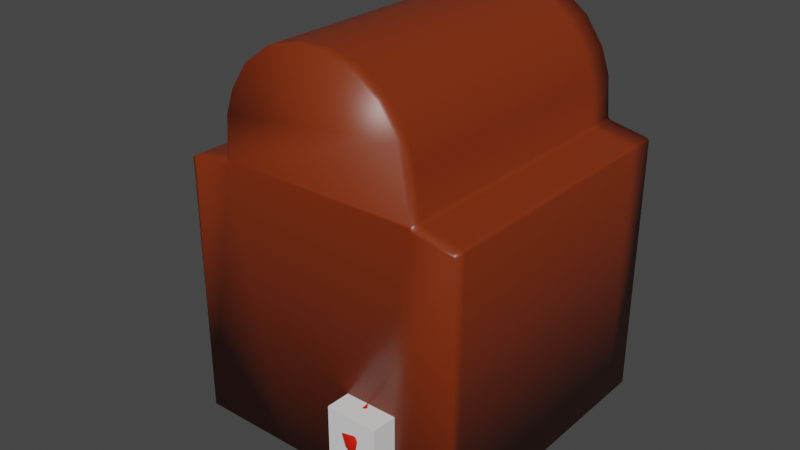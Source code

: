 # Source: slot.blend  (saved by Blender 2.90.8; exported with 4.5.12 LTS)
import bpy
from mathutils import Matrix  # noqa: F401  (used for matrix-valued properties, if any)

bpy.ops.wm.read_factory_settings(use_empty=True)
scene = bpy.context.scene
scene.name = 'LibertyBell'

# ---- collections
col_collection = bpy.data.collections.new('Collection'); scene.collection.children.link(col_collection)

# ---- materials (node trees are filled in below, after node groups)
mat_case = bpy.data.materials.new('Case')
mat_case.alpha_threshold = 0.0
mat_case.use_transparent_shadow = False
mat_case.line_color = (0.0, 0.0, 0.0, 1.0)
mat_reel = bpy.data.materials.new('Reel')
mat_reel.use_transparent_shadow = False
mat_steel = bpy.data.materials.new('Steel')
mat_steel.use_transparent_shadow = False
mat_handleball = bpy.data.materials.new('HandleBall')
mat_handleball.use_transparent_shadow = False

# ---- material node trees
mat_case.use_nodes = True; mat_case.node_tree.nodes.clear()
_N = mat_case.node_tree.nodes; _L = mat_case.node_tree.links
n0 = _N.new('ShaderNodeOutputMaterial'); n0.name = 'Material Output'; n0.location = (300, 300)
n1 = _N.new('ShaderNodeBsdfPrincipled'); n1.name = 'Principled BSDF'; n1.location = (10, 300)
n1.distribution = 'GGX'
n1.subsurface_method = 'BURLEY'
n1.inputs[0].default_value = (0.2116, 0.02855, 0.004049, 1.0)
n1.inputs[2].default_value = 0.4
n1.inputs[3].default_value = 1.45
n1.inputs[27].default_value = (0.0, 0.0, 0.0, 1.0)
n1.inputs[28].default_value = 1.0
_L.new(n1.outputs[0], n0.inputs[0])
n0.is_active_output = True
mat_reel.use_nodes = True; mat_reel.node_tree.nodes.clear()
_N = mat_reel.node_tree.nodes; _L = mat_reel.node_tree.links
n0 = _N.new('ShaderNodeBsdfPrincipled'); n0.name = 'Principled BSDF'; n0.location = (10, 300)
n0.distribution = 'GGX'
n0.subsurface_method = 'BURLEY'
n0.inputs[3].default_value = 1.45
n0.inputs[27].default_value = (0.0, 0.0, 0.0, 1.0)
n0.inputs[28].default_value = 1.0
n1 = _N.new('ShaderNodeOutputMaterial'); n1.name = 'Material Output'; n1.location = (300, 300)
_L.new(n0.outputs[0], n1.inputs[0])
n1.is_active_output = True
mat_steel.use_nodes = True; mat_steel.node_tree.nodes.clear()
_N = mat_steel.node_tree.nodes; _L = mat_steel.node_tree.links
n0 = _N.new('ShaderNodeBsdfPrincipled'); n0.name = 'Principled BSDF'; n0.location = (10, 300)
n0.distribution = 'GGX'
n0.subsurface_method = 'BURLEY'
n0.inputs[0].default_value = (0.1293, 0.1694, 0.2318, 1.0)
n0.inputs[1].default_value = 0.9083
n0.inputs[3].default_value = 1.45
n0.inputs[27].default_value = (0.0, 0.0, 0.0, 1.0)
n0.inputs[28].default_value = 1.0
n1 = _N.new('ShaderNodeOutputMaterial'); n1.name = 'Material Output'; n1.location = (300, 300)
_L.new(n0.outputs[0], n1.inputs[0])
n1.is_active_output = True
mat_handleball.use_nodes = True; mat_handleball.node_tree.nodes.clear()
_N = mat_handleball.node_tree.nodes; _L = mat_handleball.node_tree.links
n0 = _N.new('ShaderNodeBsdfPrincipled'); n0.name = 'Principled BSDF'; n0.location = (10, 300)
n0.distribution = 'GGX'
n0.subsurface_method = 'BURLEY'
n0.inputs[0].default_value = (0.8, 0.01079, 0.0, 1.0)
n0.inputs[3].default_value = 1.45
n0.inputs[27].default_value = (0.0, 0.0, 0.0, 1.0)
n0.inputs[28].default_value = 1.0
n1 = _N.new('ShaderNodeOutputMaterial'); n1.name = 'Material Output'; n1.location = (300, 300)
_L.new(n0.outputs[0], n1.inputs[0])
n1.is_active_output = True

# ---- world
world_world = bpy.data.worlds.new('World'); scene.world = world_world
world_world.use_nodes = True; world_world.node_tree.nodes.clear()
_N = world_world.node_tree.nodes; _L = world_world.node_tree.links
n0 = _N.new('ShaderNodeOutputWorld'); n0.name = 'World Output'; n0.location = (300, 300)
n1 = _N.new('ShaderNodeBackground'); n1.name = 'Background'; n1.location = (10, 300)
n1.inputs[0].default_value = (0.05088, 0.05088, 0.05088, 1.0)
_L.new(n1.outputs[0], n0.inputs[0])
n0.is_active_output = True
world_world.color = (0.05088, 0.05088, 0.05088)
world_world.use_sun_shadow = False
world_world.sun_shadow_jitter_overblur = 0.0

# ---- meshes
me_case = bpy.data.meshes.new('Case')
me_case.from_pydata([(1.0, 1.0, 0.0), (1.0, -1.0, 0.0), (-1.0, 1.0, 0.0), (-1.0, -1.0, 0.0), (0.3333, 1.0, 0.0), (-0.3333, 1.0, 0.0), (-0.3333, -1.0, 0.0), (0.3333, -1.0, 0.0), (0.9772, 1.0, 1.848), (1.0, 1.0, 1.825), (0.9933, 1.0, 1.841), (1.0, -1.0, 1.825), (0.9772, -1.0, 1.848), (0.9933, -1.0, 1.841), (-1.0, 1.0, 1.825), (-0.9772, 1.0, 1.848), (-0.9933, 1.0, 1.841), (-0.9772, -1.0, 1.848), (-1.0, -1.0, 1.825), (-0.9933, -1.0, 1.841), (0.716, -1.0, 1.895), (0.6828, -1.0, 1.915), (0.6703, -1.0, 1.895), (0.6891, -1.0, 1.873), (0.6968, -1.0, 1.901), (-0.7001, -1.0, 1.915), (-0.7337, -1.0, 1.895), (-0.7066, -1.0, 1.873), (-0.688, -1.0, 1.895), (-0.7144, -1.0, 1.901), (-0.7337, 1.0, 1.895), (-0.7001, 1.0, 1.915), (-0.688, 1.0, 1.895), (-0.7066, 1.0, 1.873), (-0.7144, 1.0, 1.901), (0.6828, 1.0, 1.915), (0.716, 1.0, 1.895), (0.6891, 1.0, 1.873), (0.6703, 1.0, 1.895), (0.6968, 1.0, 1.901), (0.6039, -1.0, 2.359), (0.09787, -1.0, 2.729), (0.4783, -1.0, 2.544), (0.2931, -1.0, 2.68), (-0.1013, -1.0, 2.729), (-0.6134, -1.0, 2.363), (-0.2973, -1.0, 2.68), (-0.4848, -1.0, 2.546), (-0.6134, 1.0, 2.363), (-0.1013, 1.0, 2.729), (-0.4848, 1.0, 2.546), (-0.2973, 1.0, 2.68), (0.09787, 1.0, 2.729), (0.6039, 1.0, 2.359), (0.2931, 1.0, 2.68), (0.4783, 1.0, 2.544), (0.6617, -1.0, 2.19), (0.6617, 1.0, 2.19), (-0.6744, -1.0, 2.191), (-0.6744, 1.0, 2.191), (-1.0, 0.389, 0.0), (-1.0, -0.8024, 0.0), (1.0, -0.8024, 0.0), (1.0, 0.389, 0.0), (-0.3333, 0.389, 0.0), (-0.3333, -0.8024, 0.0), (0.3333, 0.389, 0.0), (0.3333, -0.8024, 0.0), (0.9772, 0.389, 1.848), (0.9772, -0.8024, 1.848), (0.9933, -0.8024, 1.841), (0.9933, 0.389, 1.841), (1.0, -0.8024, 1.825), (1.0, 0.389, 1.825), (-0.9772, -0.8024, 1.848), (-0.9772, 0.389, 1.848), (-0.9933, 0.389, 1.841), (-0.9933, -0.8024, 1.841), (-1.0, 0.389, 1.825), (-1.0, -0.8024, 1.825), (0.6828, 0.389, 1.915), (0.6828, -0.8024, 1.915), (0.6968, -0.8024, 1.901), (0.6968, 0.389, 1.901), (0.716, -0.8024, 1.895), (0.716, 0.389, 1.895), (-0.7337, 0.389, 1.895), (-0.7337, -0.8024, 1.895), (-0.7144, -0.8024, 1.901), (-0.7144, 0.389, 1.901), (-0.7001, -0.8024, 1.915), (-0.7001, 0.389, 1.915), (0.09787, 0.389, 2.729), (0.09787, -0.8024, 2.729), (0.2931, -0.8024, 2.68), (0.2931, 0.389, 2.68), (0.4783, -0.8024, 2.544), (0.4783, 0.389, 2.544), (0.6039, -0.8024, 2.359), (0.6281, 0.4581, 2.291), (-0.6134, 0.389, 2.363), (-0.6134, -0.8024, 2.363), (-0.4848, -0.8024, 2.546), (-0.4848, 0.389, 2.546), (-0.2973, -0.8024, 2.68), (-0.2973, 0.389, 2.68), (-0.1013, -0.8024, 2.729), (-0.1013, 0.389, 2.729), (0.6617, 0.389, 2.19), (0.6617, -0.8024, 2.19), (-0.6744, -0.8024, 2.191), (-0.6744, 0.389, 2.191), (1.0, 0.9212, -0.005791), (0.9933, 0.9212, 1.841), (1.0, 0.9212, 1.825), (-0.9772, 0.9212, 1.848), (0.6968, 0.9212, 1.901), (0.716, 0.9212, 1.895), (-0.7144, 0.9212, 1.901), (-0.7001, 0.9212, 1.915), (0.2931, 0.9212, 2.68), (0.4783, 0.9212, 2.544), (0.6039, 0.9212, 2.359), (-0.4848, 0.9212, 2.546), (-0.2973, 0.9212, 2.68), (-0.1013, 0.9212, 2.729), (-0.6744, 0.9212, 2.191), (-1.0, 0.9212, 0.0), (-0.3333, 0.9212, 0.0), (0.3333, 0.9212, 0.0), (0.9772, 0.9212, 1.848), (-0.9933, 0.9212, 1.841), (-1.0, 0.9212, 1.825), (0.6828, 0.9212, 1.915), (-0.7337, 0.9212, 1.895), (0.09787, 0.9212, 2.729), (-0.6134, 0.9212, 2.363), (0.6617, 0.9212, 2.19), (1.0, 1.0, 1.217), (1.0, 1.0, 0.6083), (1.0, -1.0, 1.217), (1.0, -1.0, 0.6083), (1.0, 0.389, 1.217), (1.0, 0.389, 0.6083), (1.0, -0.8024, 1.217), (1.0, -0.8024, 0.6083), (1.0, 0.9212, 1.215), (1.0, 0.9212, 0.6044), (0.8992, 0.389, 1.217), (0.8992, 0.389, 0.6083), (0.8992, -0.8024, 1.217), (0.8992, -0.8024, 0.6083), (0.8992, 0.9212, 1.215), (0.8992, 0.9212, 0.6044), (0.6736, -1.0, 2.035), (0.6736, 1.0, 2.035), (0.6736, -0.8024, 2.035), (0.6706, 0.4581, 2.101), (0.6736, 0.9212, 2.035), (0.4191, -0.8024, 2.51), (0.4191, 0.389, 2.51), (0.5447, -0.8024, 2.332), (0.5447, 0.389, 2.332), (0.6025, 0.389, 2.17), (0.6025, -0.8024, 2.17), (0.6144, -0.8024, 2.021), (0.6144, 0.389, 2.021), (-1.0, 0.7226, 0.0), (-0.3333, 0.7226, 0.0), (0.3333, 0.7226, 0.0), (0.9772, 0.7226, 1.848), (-0.9933, 0.7226, 1.841), (-1.0, 0.7226, 1.825), (0.6828, 0.7226, 1.915), (-0.7337, 0.7226, 1.895), (0.09787, 0.7226, 2.729), (-0.6134, 0.7226, 2.363), (0.6493, 0.694, 2.196), (1.0, 0.7226, -0.003358), (0.9933, 0.7226, 1.841), (1.0, 0.7226, 1.825), (-0.9772, 0.7226, 1.848), (0.6968, 0.7226, 1.901), (0.716, 0.7226, 1.895), (-0.7144, 0.7226, 1.901), (-0.7001, 0.7226, 1.915), (0.2931, 0.7226, 2.68), (0.4783, 0.7226, 2.544), (0.6281, 0.6535, 2.291), (-0.4848, 0.7226, 2.546), (-0.2973, 0.7226, 2.68), (-0.1013, 0.7226, 2.729), (-0.6744, 0.7226, 2.191), (1.0, 0.7226, 0.606), (1.0, 0.7226, 1.215), (0.8992, 0.7226, 0.606), (0.8992, 0.7226, 1.215), (0.6706, 0.6535, 2.101), (-1.0, 0.5558, 0.0), (-0.3333, 0.5558, 0.0), (0.3333, 0.5558, 0.0), (0.9772, 0.5558, 1.848), (-0.9933, 0.5558, 1.841), (-1.0, 0.5558, 1.825), (0.6828, 0.5558, 1.915), (-0.7337, 0.5558, 1.895), (0.09787, 0.5558, 2.729), (-0.6134, 0.5558, 2.363), (1.0, 0.5558, 0.6072), (1.0, 0.5558, 1.216), (0.8992, 0.5558, 0.6072), (0.8992, 0.5558, 1.216), (0.6794, 0.5558, 2.061), (1.0, 0.5558, -0.001679), (0.9933, 0.5558, 1.841), (1.0, 0.5558, 1.825), (-0.9772, 0.5558, 1.848), (0.6968, 0.5558, 1.901), (0.716, 0.5558, 1.895), (-0.7144, 0.5558, 1.901), (-0.7001, 0.5558, 1.915), (0.2931, 0.5558, 2.68), (0.4783, 0.5558, 2.544), (0.6193, 0.5558, 2.331), (-0.4848, 0.5558, 2.546), (-0.2973, 0.5558, 2.68), (-0.1013, 0.5558, 2.729), (-0.6744, 0.5558, 2.191), (0.6736, 0.389, 2.035), (0.6493, 0.4177, 2.196), (0.6039, 0.389, 2.359), (0.6736, 0.5558, 2.035), (0.6039, 0.5558, 2.359), (0.6039, 0.7226, 2.359), (0.6617, 0.7226, 2.19), (0.6736, 0.7226, 2.035), (0.5826, 0.4138, 2.185), (0.5826, 0.6901, 2.185), (0.6126, 0.552, 2.05), (0.5526, 0.552, 2.32), (0.6039, 0.4543, 2.09), (0.5614, 0.4543, 2.281), (0.5614, 0.6496, 2.281), (0.6039, 0.6496, 2.09)], [], [(6, 27, 26, 17, 19, 18, 3), (110, 58, 45, 101), (87, 74, 17, 26), (67, 62, 1, 7), (69, 84, 20, 12), (144, 72, 11, 140), (127, 132, 14, 2), (61, 65, 6, 3), (65, 67, 7, 6), (2, 14, 16, 15, 30, 33, 5), (25, 28, 22, 21, 154, 56, 40, 42, 43, 41, 44, 46, 47, 45, 58), (1, 141, 140, 11, 13, 12, 20, 23, 7), (137, 57, 53, 122), (5, 33, 32, 38, 37, 4), (7, 23, 22, 28, 27, 6), (35, 38, 32, 31, 59, 48, 50, 51, 49, 52, 54, 55, 53, 57, 155), (20, 24, 21, 22, 23), (25, 29, 26, 27, 28), (30, 34, 31, 32, 33), (35, 39, 36, 37, 38), (69, 12, 13, 70), (70, 13, 11, 72), (115, 15, 16, 131), (131, 16, 14, 132), (81, 21, 24, 82), (82, 24, 20, 84), (87, 26, 29, 88), (88, 29, 25, 90), (4, 37, 36, 8, 10, 9, 138, 139, 0), (93, 41, 43, 94), (94, 43, 42, 96), (96, 42, 40, 98), (101, 45, 47, 102), (102, 47, 46, 104), (104, 46, 44, 106), (93, 106, 44, 41), (158, 155, 57, 137), (90, 25, 58, 110), (220, 91, 111, 227), (91, 90, 110, 111), (154, 156, 109, 56), (230, 97, 160, 162), (206, 226, 107, 92), (92, 107, 106, 93), (225, 105, 107, 226), (105, 104, 106, 107), (224, 103, 105, 225), (103, 102, 104, 105), (207, 100, 103, 224), (100, 101, 102, 103), (222, 97, 230, 232), (98, 109, 164, 161), (221, 95, 97, 222), (95, 94, 96, 97), (206, 92, 95, 221), (92, 93, 94, 95), (219, 89, 91, 220), (89, 88, 90, 91), (205, 86, 89, 219), (86, 87, 88, 89), (217, 83, 85, 218), (83, 82, 84, 85), (204, 80, 83, 217), (80, 81, 82, 83), (19, 77, 79, 18), (77, 76, 78, 79), (17, 74, 77, 19), (74, 75, 76, 77), (214, 71, 73, 215), (71, 70, 72, 73), (201, 68, 71, 214), (68, 69, 70, 71), (56, 109, 98, 40), (228, 108, 163, 166), (199, 200, 66, 64), (64, 66, 67, 65), (198, 199, 64, 60), (60, 64, 65, 61), (3, 18, 79, 61), (61, 79, 78, 60), (209, 215, 73, 142), (142, 73, 72, 144), (201, 218, 85, 68), (68, 85, 84, 69), (200, 213, 63, 66), (66, 63, 62, 67), (205, 216, 75, 86), (86, 75, 74, 87), (227, 111, 100, 207), (111, 110, 101, 100), (59, 126, 136, 48), (30, 15, 115, 134), (4, 0, 112, 129), (8, 36, 117, 130), (138, 9, 114, 146), (2, 5, 128, 127), (5, 4, 129, 128), (8, 130, 113, 10), (10, 113, 114, 9), (35, 133, 116, 39), (39, 116, 117, 36), (30, 134, 118, 34), (34, 118, 119, 31), (52, 135, 120, 54), (54, 120, 121, 55), (55, 121, 122, 53), (48, 136, 123, 50), (50, 123, 124, 51), (51, 124, 125, 49), (52, 49, 125, 135), (31, 119, 126, 59), (235, 158, 137, 234), (171, 131, 132, 172), (181, 115, 131, 171), (234, 137, 122, 233), (167, 172, 132, 127), (0, 139, 147, 112), (139, 138, 146, 147), (63, 143, 145, 62), (144, 145, 151, 150), (213, 208, 143, 63), (147, 146, 152, 153), (62, 145, 141, 1), (145, 144, 140, 141), (149, 148, 150, 151), (210, 211, 148, 149), (193, 147, 153, 195), (145, 143, 149, 151), (209, 142, 148, 211), (142, 144, 150, 148), (173, 133, 158, 235), (81, 80, 228, 156), (21, 81, 156, 154), (133, 35, 155, 158), (208, 193, 195, 210), (146, 194, 196, 152), (204, 173, 235, 231), (156, 228, 166, 165), (108, 230, 162, 163), (96, 98, 161, 159), (109, 156, 165, 164), (97, 96, 159, 160), (153, 152, 196, 195), (112, 147, 193, 178), (198, 203, 172, 167), (229, 157, 240, 236), (216, 181, 171, 202), (202, 171, 172, 203), (157, 212, 238, 240), (126, 192, 176, 136), (134, 115, 181, 174), (129, 112, 178, 169), (130, 117, 183, 170), (146, 114, 180, 194), (127, 128, 168, 167), (128, 129, 169, 168), (130, 170, 179, 113), (113, 179, 180, 114), (133, 173, 182, 116), (116, 182, 183, 117), (134, 174, 184, 118), (118, 184, 185, 119), (135, 175, 186, 120), (121, 187, 233, 122), (136, 176, 189, 123), (123, 189, 190, 124), (124, 190, 191, 125), (135, 125, 191, 175), (119, 185, 192, 126), (177, 188, 242, 237), (76, 202, 203, 78), (75, 216, 202, 76), (212, 197, 243, 238), (60, 78, 203, 198), (80, 204, 231, 228), (143, 208, 210, 149), (194, 209, 211, 196), (195, 196, 211, 210), (178, 193, 208, 213), (192, 227, 207, 176), (174, 181, 216, 205), (169, 178, 213, 200), (170, 183, 218, 201), (194, 180, 215, 209), (167, 168, 199, 198), (168, 169, 200, 199), (170, 201, 214, 179), (179, 214, 215, 180), (173, 204, 217, 182), (182, 217, 218, 183), (174, 205, 219, 184), (184, 219, 220, 185), (175, 206, 221, 186), (187, 222, 232, 233), (176, 207, 224, 189), (189, 224, 225, 190), (190, 225, 226, 191), (175, 191, 226, 206), (185, 220, 227, 192), (157, 229, 108, 228), (229, 99, 230, 108), (212, 157, 228, 231), (223, 188, 233, 232), (188, 177, 234, 233), (177, 197, 235, 234), (197, 212, 231, 235), (99, 223, 232, 230), (223, 99, 241, 239), (197, 177, 237, 243), (188, 223, 239, 242), (99, 229, 236, 241), (120, 186, 187, 121), (186, 221, 222, 187)])
me_case.polygons.foreach_set('use_smooth', [True] * 213)
_uv = me_case.uv_layers.new(name='UVMap')
_uv.uv.foreach_set('vector', [0.375, 0.9167, 0.6222, 0.9167, 0.625, 0.9232, 0.625, 0.9934, 0.6242, 0.9982, 0.6221, 1.0, 0.375, 1.0, 0.7917, 0.6667, 0.7917, 0.75, 0.7917, 0.75, 0.7917, 0.6667, 0.7982, 0.6667, 0.8684, 0.6667, 0.8684, 0.75, 0.7982, 0.75, 0.2917, 0.6667, 0.375, 0.6667, 0.375, 0.75, 0.2917, 0.75, 0.6312, 0.6667, 0.7021, 0.6667, 0.7021, 0.75, 0.6312, 0.75, 0.5398, 0.6667, 0.6221, 0.6667, 0.6221, 0.75, 0.5398, 0.75, 0.375, 0.2398, 0.6221, 0.2398, 0.6221, 0.25, 0.375, 0.25, 0.125, 0.6667, 0.2083, 0.6667, 0.2083, 0.75, 0.125, 0.75, 0.2083, 0.6667, 0.2917, 0.6667, 0.2917, 0.75, 0.2083, 0.75, 0.375, 0.25, 0.6221, 0.25, 0.6242, 0.2518, 0.625, 0.2566, 0.625, 0.3268, 0.6222, 0.3333, 0.375, 0.3333, 0.625, 0.9167, 0.625, 0.9153, 0.625, 0.8347, 0.625, 0.8333, 0.625, 0.8333, 0.625, 0.8333, 0.625, 0.8333, 0.6806, 0.7789, 0.6915, 0.7834, 0.625, 0.8708, 0.625, 0.8792, 0.7252, 0.7999, 0.7361, 0.8044, 0.625, 0.9167, 0.625, 0.9167, 0.375, 0.75, 0.4574, 0.75, 0.5398, 0.75, 0.6221, 0.75, 0.6247, 0.7506, 0.625, 0.7562, 0.625, 0.8271, 0.6222, 0.8333, 0.375, 0.8333, 0.7083, 0.5102, 0.7083, 0.5, 0.7083, 0.5, 0.7083, 0.5102, 0.375, 0.3333, 0.6222, 0.3333, 0.625, 0.3347, 0.625, 0.4153, 0.6222, 0.4167, 0.375, 0.4167, 0.375, 0.8333, 0.6222, 0.8333, 0.625, 0.8347, 0.625, 0.9153, 0.6222, 0.9167, 0.375, 0.9167, 0.625, 0.4167, 0.625, 0.4153, 0.625, 0.3347, 0.625, 0.3333, 0.625, 0.3333, 0.625, 0.3333, 0.7361, 0.4456, 0.7252, 0.4501, 0.625, 0.3708, 0.625, 0.3792, 0.6915, 0.4666, 0.6806, 0.4711, 0.625, 0.4167, 0.625, 0.4167, 0.625, 0.4167, 0.625, 0.8271, 0.625, 0.8323, 0.625, 0.8333, 0.6245, 0.8333, 0.6222, 0.8333, 0.625, 0.9167, 0.625, 0.9167, 0.625, 0.9167, 0.625, 0.9164, 0.625, 0.9153, 0.625, 0.3268, 0.625, 0.3323, 0.625, 0.3333, 0.6245, 0.3333, 0.6222, 0.3333, 0.625, 0.4167, 0.625, 0.4167, 0.625, 0.4167, 0.625, 0.4164, 0.625, 0.4153, 0.6312, 0.6667, 0.6312, 0.75, 0.6247, 0.7506, 0.6247, 0.6669, 0.6247, 0.6669, 0.6247, 0.7506, 0.6221, 0.75, 0.6221, 0.6667, 0.8684, 0.5102, 0.8684, 0.5, 0.875, 0.5, 0.875, 0.5102, 0.625, 0.2398, 0.625, 0.25, 0.6221, 0.25, 0.6221, 0.2398, 0.7083, 0.6667, 0.7083, 0.75, 0.7083, 0.75, 0.7083, 0.6667, 0.7083, 0.6667, 0.7083, 0.75, 0.7021, 0.75, 0.7021, 0.6667, 0.7982, 0.6667, 0.7982, 0.75, 0.7917, 0.75, 0.7917, 0.6667, 0.7917, 0.6667, 0.7917, 0.75, 0.7917, 0.75, 0.7917, 0.6667, 0.375, 0.4167, 0.6222, 0.4167, 0.625, 0.4229, 0.625, 0.4938, 0.6247, 0.4994, 0.6221, 0.5, 0.5398, 0.5, 0.4574, 0.5, 0.375, 0.5, 0.7458, 0.6667, 0.7458, 0.75, 0.6915, 0.7834, 0.6915, 0.6778, 0.6915, 0.6778, 0.6915, 0.7834, 0.6806, 0.7789, 0.6806, 0.6763, 0.6806, 0.6763, 0.6806, 0.7789, 0.7083, 0.75, 0.7083, 0.6667, 0.7917, 0.6667, 0.7917, 0.75, 0.7361, 0.8044, 0.7361, 0.6848, 0.7361, 0.6848, 0.7361, 0.8044, 0.7252, 0.7999, 0.7252, 0.6833, 0.7252, 0.6833, 0.7252, 0.7999, 0.7542, 0.75, 0.7542, 0.6667, 0.7458, 0.6667, 0.7542, 0.6667, 0.7542, 0.75, 0.7458, 0.75, 0.7083, 0.5102, 0.7083, 0.5, 0.7083, 0.5, 0.7083, 0.5102, 0.7917, 0.6667, 0.7917, 0.75, 0.7917, 0.75, 0.7917, 0.6667, 0.7917, 0.5621, 0.7917, 0.5833, 0.7917, 0.5833, 0.7917, 0.5621, 0.7917, 0.5833, 0.7917, 0.6667, 0.7917, 0.6667, 0.7917, 0.5833, 0.7083, 0.75, 0.7083, 0.6667, 0.7083, 0.6667, 0.7083, 0.75, 0.7083, 0.5833, 0.6806, 0.5737, 0.6806, 0.5737, 0.7083, 0.5833, 0.7458, 0.5621, 0.7542, 0.5621, 0.7542, 0.5833, 0.7458, 0.5833, 0.7458, 0.5833, 0.7542, 0.5833, 0.7542, 0.6667, 0.7458, 0.6667, 0.7252, 0.537, 0.7252, 0.5667, 0.7542, 0.5833, 0.7542, 0.5621, 0.7252, 0.5667, 0.7252, 0.6833, 0.7542, 0.6667, 0.7542, 0.5833, 0.7361, 0.5347, 0.7361, 0.5652, 0.7252, 0.5667, 0.7252, 0.537, 0.7361, 0.5652, 0.7361, 0.6848, 0.7252, 0.6833, 0.7252, 0.5667, 0.7917, 0.5621, 0.7917, 0.5833, 0.7361, 0.5652, 0.7361, 0.5347, 0.7917, 0.5833, 0.7917, 0.6667, 0.7361, 0.6848, 0.7361, 0.5652, 0.6806, 0.5476, 0.6806, 0.5737, 0.7083, 0.5833, 0.7083, 0.5621, 0.7083, 0.6667, 0.7083, 0.6667, 0.7083, 0.6667, 0.7083, 0.6667, 0.6915, 0.5453, 0.6915, 0.5722, 0.6806, 0.5737, 0.6806, 0.5476, 0.6915, 0.5722, 0.6915, 0.6778, 0.6806, 0.6763, 0.6806, 0.5737, 0.7458, 0.5621, 0.7458, 0.5833, 0.6915, 0.5722, 0.6915, 0.5453, 0.7458, 0.5833, 0.7458, 0.6667, 0.6915, 0.6778, 0.6915, 0.5722, 0.7917, 0.5621, 0.7917, 0.5833, 0.7917, 0.5833, 0.7917, 0.5621, 0.7917, 0.5833, 0.7917, 0.6667, 0.7917, 0.6667, 0.7917, 0.5833, 0.7982, 0.5621, 0.7982, 0.5833, 0.7917, 0.5833, 0.7917, 0.5621, 0.7982, 0.5833, 0.7982, 0.6667, 0.7917, 0.6667, 0.7917, 0.5833, 0.7083, 0.5621, 0.7083, 0.5833, 0.7021, 0.5833, 0.7021, 0.5621, 0.7083, 0.5833, 0.7083, 0.6667, 0.7021, 0.6667, 0.7021, 0.5833, 0.7083, 0.5621, 0.7083, 0.5833, 0.7083, 0.5833, 0.7083, 0.5621, 0.7083, 0.5833, 0.7083, 0.6667, 0.7083, 0.6667, 0.7083, 0.5833, 0.625, 0.0, 0.625, 0.08333, 0.6221, 0.08333, 0.6221, 0.0, 0.625, 0.08333, 0.625, 0.1667, 0.6221, 0.1667, 0.6221, 0.08333, 0.8684, 0.75, 0.8684, 0.6667, 0.875, 0.6667, 0.875, 0.75, 0.8684, 0.6667, 0.8684, 0.5833, 0.875, 0.5833, 0.875, 0.6667, 0.6247, 0.5618, 0.6247, 0.5831, 0.6221, 0.5833, 0.6221, 0.5621, 0.6247, 0.5831, 0.6247, 0.6669, 0.6221, 0.6667, 0.6221, 0.5833, 0.6312, 0.5621, 0.6312, 0.5833, 0.6247, 0.5831, 0.6247, 0.5618, 0.6312, 0.5833, 0.6312, 0.6667, 0.6247, 0.6669, 0.6247, 0.5831, 0.7083, 0.75, 0.7083, 0.6667, 0.7083, 0.6667, 0.7083, 0.75, 0.7083, 0.5833, 0.7083, 0.5833, 0.7083, 0.5833, 0.7083, 0.5833, 0.2083, 0.5621, 0.2917, 0.5621, 0.2917, 0.5833, 0.2083, 0.5833, 0.2083, 0.5833, 0.2917, 0.5833, 0.2917, 0.6667, 0.2083, 0.6667, 0.125, 0.5621, 0.2083, 0.5621, 0.2083, 0.5833, 0.125, 0.5833, 0.125, 0.5833, 0.2083, 0.5833, 0.2083, 0.6667, 0.125, 0.6667, 0.375, 0.0, 0.6221, 0.0, 0.6221, 0.08333, 0.375, 0.08333, 0.375, 0.08333, 0.6221, 0.08333, 0.6221, 0.1667, 0.375, 0.1667, 0.5398, 0.5621, 0.6221, 0.5621, 0.6221, 0.5833, 0.5398, 0.5833, 0.5398, 0.5833, 0.6221, 0.5833, 0.6221, 0.6667, 0.5398, 0.6667, 0.6312, 0.5621, 0.7021, 0.5621, 0.7021, 0.5833, 0.6312, 0.5833, 0.6312, 0.5833, 0.7021, 0.5833, 0.7021, 0.6667, 0.6312, 0.6667, 0.2917, 0.5621, 0.375, 0.5621, 0.375, 0.5833, 0.2917, 0.5833, 0.2917, 0.5833, 0.375, 0.5833, 0.375, 0.6667, 0.2917, 0.6667, 0.7982, 0.5621, 0.8684, 0.5621, 0.8684, 0.5833, 0.7982, 0.5833, 0.7982, 0.5833, 0.8684, 0.5833, 0.8684, 0.6667, 0.7982, 0.6667, 0.7917, 0.5621, 0.7917, 0.5833, 0.7917, 0.5833, 0.7917, 0.5621, 0.7917, 0.5833, 0.7917, 0.6667, 0.7917, 0.6667, 0.7917, 0.5833, 0.7917, 0.5, 0.7917, 0.5102, 0.7917, 0.5102, 0.7917, 0.5, 0.7982, 0.5, 0.8684, 0.5, 0.8684, 0.5102, 0.7982, 0.5102, 0.2917, 0.5, 0.375, 0.5, 0.375, 0.5102, 0.2917, 0.5102, 0.6312, 0.5, 0.7021, 0.5, 0.7021, 0.5102, 0.6312, 0.5102, 0.5398, 0.5, 0.6221, 0.5, 0.6221, 0.5102, 0.5398, 0.5102, 0.125, 0.5, 0.2083, 0.5, 0.2083, 0.5102, 0.125, 0.5102, 0.2083, 0.5, 0.2917, 0.5, 0.2917, 0.5102, 0.2083, 0.5102, 0.6312, 0.5, 0.6312, 0.5102, 0.6247, 0.5096, 0.6247, 0.4994, 0.6247, 0.4994, 0.6247, 0.5096, 0.6221, 0.5102, 0.6221, 0.5, 0.7083, 0.5, 0.7083, 0.5102, 0.7083, 0.5102, 0.7083, 0.5, 0.7083, 0.5, 0.7083, 0.5102, 0.7021, 0.5102, 0.7021, 0.5, 0.7982, 0.5, 0.7982, 0.5102, 0.7917, 0.5102, 0.7917, 0.5, 0.7917, 0.5, 0.7917, 0.5102, 0.7917, 0.5102, 0.7917, 0.5, 0.7458, 0.5, 0.7458, 0.5102, 0.6915, 0.4795, 0.6915, 0.4666, 0.6915, 0.4666, 0.6915, 0.4795, 0.6806, 0.4836, 0.6806, 0.4711, 0.6806, 0.4711, 0.6806, 0.4836, 0.7083, 0.5102, 0.7083, 0.5, 0.7917, 0.5, 0.7917, 0.5102, 0.7361, 0.4602, 0.7361, 0.4456, 0.7361, 0.4456, 0.7361, 0.4602, 0.7252, 0.4643, 0.7252, 0.4501, 0.7252, 0.4501, 0.7252, 0.4643, 0.7542, 0.5102, 0.7542, 0.5, 0.7458, 0.5, 0.7542, 0.5, 0.7542, 0.5102, 0.7458, 0.5102, 0.7917, 0.5, 0.7917, 0.5102, 0.7917, 0.5102, 0.7917, 0.5, 0.7083, 0.5409, 0.7083, 0.5102, 0.7083, 0.5102, 0.7083, 0.5409, 0.625, 0.2091, 0.625, 0.2398, 0.6221, 0.2398, 0.6221, 0.2091, 0.8684, 0.5409, 0.8684, 0.5102, 0.875, 0.5102, 0.875, 0.5409, 0.7083, 0.5409, 0.7083, 0.5102, 0.7083, 0.5102, 0.7083, 0.5409, 0.375, 0.2091, 0.6221, 0.2091, 0.6221, 0.2398, 0.375, 0.2398, 0.375, 0.5, 0.4574, 0.5, 0.4574, 0.5102, 0.375, 0.5102, 0.4574, 0.5, 0.5398, 0.5, 0.5398, 0.5102, 0.4574, 0.5102, 0.375, 0.5833, 0.4574, 0.5833, 0.4574, 0.6667, 0.375, 0.6667, 0.5398, 0.6667, 0.4574, 0.6667, 0.4574, 0.6667, 0.5398, 0.6667, 0.375, 0.5621, 0.4574, 0.5621, 0.4574, 0.5833, 0.375, 0.5833, 0.4574, 0.5102, 0.5398, 0.5102, 0.5398, 0.5102, 0.4574, 0.5102, 0.375, 0.6667, 0.4574, 0.6667, 0.4574, 0.75, 0.375, 0.75, 0.4574, 0.6667, 0.5398, 0.6667, 0.5398, 0.75, 0.4574, 0.75, 0.4574, 0.5833, 0.5398, 0.5833, 0.5398, 0.6667, 0.4574, 0.6667, 0.4574, 0.5621, 0.5398, 0.5621, 0.5398, 0.5833, 0.4574, 0.5833, 0.4574, 0.5409, 0.4574, 0.5102, 0.4574, 0.5102, 0.4574, 0.5409, 0.4574, 0.6667, 0.4574, 0.5833, 0.4574, 0.5833, 0.4574, 0.6667, 0.5398, 0.5621, 0.5398, 0.5833, 0.5398, 0.5833, 0.5398, 0.5621, 0.5398, 0.5833, 0.5398, 0.6667, 0.5398, 0.6667, 0.5398, 0.5833, 0.7083, 0.5409, 0.7083, 0.5102, 0.7083, 0.5102, 0.7083, 0.5409, 0.7083, 0.6667, 0.7083, 0.5833, 0.7083, 0.5833, 0.7083, 0.6667, 0.7083, 0.75, 0.7083, 0.6667, 0.7083, 0.6667, 0.7083, 0.75, 0.7083, 0.5102, 0.7083, 0.5, 0.7083, 0.5, 0.7083, 0.5102, 0.4574, 0.5621, 0.4574, 0.5409, 0.4574, 0.5409, 0.4574, 0.5621, 0.5398, 0.5102, 0.5398, 0.5409, 0.5398, 0.5409, 0.5398, 0.5102, 0.7083, 0.5621, 0.7083, 0.5409, 0.7083, 0.5409, 0.7083, 0.5621, 0.7083, 0.6667, 0.7083, 0.5833, 0.7083, 0.5833, 0.7083, 0.6667, 0.7083, 0.5833, 0.7083, 0.5833, 0.7083, 0.5833, 0.7083, 0.5833, 0.6806, 0.6763, 0.7083, 0.6667, 0.7083, 0.6667, 0.6806, 0.6763, 0.7083, 0.6667, 0.7083, 0.6667, 0.7083, 0.6667, 0.7083, 0.6667, 0.6806, 0.5737, 0.6806, 0.6763, 0.6806, 0.6763, 0.6806, 0.5737, 0.4574, 0.5102, 0.5398, 0.5102, 0.5398, 0.5409, 0.4574, 0.5409, 0.375, 0.5102, 0.4574, 0.5102, 0.4574, 0.5409, 0.375, 0.5409, 0.375, 0.1879, 0.6221, 0.1879, 0.6221, 0.2091, 0.375, 0.2091, 0.7083, 0.5767, 0.7083, 0.5767, 0.7083, 0.5767, 0.7083, 0.5767, 0.8684, 0.5621, 0.8684, 0.5409, 0.875, 0.5409, 0.875, 0.5621, 0.625, 0.1879, 0.625, 0.2091, 0.6221, 0.2091, 0.6221, 0.1879, 0.7083, 0.5767, 0.7083, 0.5621, 0.7083, 0.5621, 0.7083, 0.5767, 0.7917, 0.5102, 0.7917, 0.5409, 0.7917, 0.5409, 0.7917, 0.5102, 0.7982, 0.5102, 0.8684, 0.5102, 0.8684, 0.5409, 0.7982, 0.5409, 0.2917, 0.5102, 0.375, 0.5102, 0.375, 0.5409, 0.2917, 0.5409, 0.6312, 0.5102, 0.7021, 0.5102, 0.7021, 0.5409, 0.6312, 0.5409, 0.5398, 0.5102, 0.6221, 0.5102, 0.6221, 0.5409, 0.5398, 0.5409, 0.125, 0.5102, 0.2083, 0.5102, 0.2083, 0.5409, 0.125, 0.5409, 0.2083, 0.5102, 0.2917, 0.5102, 0.2917, 0.5409, 0.2083, 0.5409, 0.6312, 0.5102, 0.6312, 0.5409, 0.6247, 0.5405, 0.6247, 0.5096, 0.6247, 0.5096, 0.6247, 0.5405, 0.6221, 0.5409, 0.6221, 0.5102, 0.7083, 0.5102, 0.7083, 0.5409, 0.7083, 0.5409, 0.7083, 0.5102, 0.7083, 0.5102, 0.7083, 0.5409, 0.7021, 0.5409, 0.7021, 0.5102, 0.7982, 0.5102, 0.7982, 0.5409, 0.7917, 0.5409, 0.7917, 0.5102, 0.7917, 0.5102, 0.7917, 0.5409, 0.7917, 0.5409, 0.7917, 0.5102, 0.7458, 0.5102, 0.7458, 0.5409, 0.6915, 0.5184, 0.6915, 0.4795, 0.6806, 0.4836, 0.6806, 0.5215, 0.7083, 0.5409, 0.7083, 0.5102, 0.7917, 0.5102, 0.7917, 0.5409, 0.7361, 0.5043, 0.7361, 0.4602, 0.7361, 0.4602, 0.7361, 0.5043, 0.7252, 0.5073, 0.7252, 0.4643, 0.7252, 0.4643, 0.7252, 0.5073, 0.7542, 0.5409, 0.7542, 0.5102, 0.7458, 0.5102, 0.7542, 0.5102, 0.7542, 0.5409, 0.7458, 0.5409, 0.7917, 0.5102, 0.7917, 0.5409, 0.7917, 0.5409, 0.7917, 0.5102, 0.7083, 0.5476, 0.7083, 0.5476, 0.7083, 0.5476, 0.7083, 0.5476, 0.625, 0.1667, 0.625, 0.1879, 0.6221, 0.1879, 0.6221, 0.1667, 0.8684, 0.5833, 0.8684, 0.5621, 0.875, 0.5621, 0.875, 0.5833, 0.7083, 0.5621, 0.7083, 0.5476, 0.7083, 0.5476, 0.7083, 0.5621, 0.375, 0.1667, 0.6221, 0.1667, 0.6221, 0.1879, 0.375, 0.1879, 0.7083, 0.5833, 0.7083, 0.5621, 0.7083, 0.5621, 0.7083, 0.5833, 0.4574, 0.5833, 0.4574, 0.5621, 0.4574, 0.5621, 0.4574, 0.5833, 0.5398, 0.5409, 0.5398, 0.5621, 0.5398, 0.5621, 0.5398, 0.5409, 0.4574, 0.5409, 0.5398, 0.5409, 0.5398, 0.5621, 0.4574, 0.5621, 0.375, 0.5409, 0.4574, 0.5409, 0.4574, 0.5621, 0.375, 0.5621, 0.7917, 0.5409, 0.7917, 0.5621, 0.7917, 0.5621, 0.7917, 0.5409, 0.7982, 0.5409, 0.8684, 0.5409, 0.8684, 0.5621, 0.7982, 0.5621, 0.2917, 0.5409, 0.375, 0.5409, 0.375, 0.5621, 0.2917, 0.5621, 0.6312, 0.5409, 0.7021, 0.5409, 0.7021, 0.5621, 0.6312, 0.5621, 0.5398, 0.5409, 0.6221, 0.5409, 0.6221, 0.5621, 0.5398, 0.5621, 0.125, 0.5409, 0.2083, 0.5409, 0.2083, 0.5621, 0.125, 0.5621, 0.2083, 0.5409, 0.2917, 0.5409, 0.2917, 0.5621, 0.2083, 0.5621, 0.6312, 0.5409, 0.6312, 0.5621, 0.6247, 0.5618, 0.6247, 0.5405, 0.6247, 0.5405, 0.6247, 0.5618, 0.6221, 0.5621, 0.6221, 0.5409, 0.7083, 0.5409, 0.7083, 0.5621, 0.7083, 0.5621, 0.7083, 0.5409, 0.7083, 0.5409, 0.7083, 0.5621, 0.7021, 0.5621, 0.7021, 0.5409, 0.7982, 0.5409, 0.7982, 0.5621, 0.7917, 0.5621, 0.7917, 0.5409, 0.7917, 0.5409, 0.7917, 0.5621, 0.7917, 0.5621, 0.7917, 0.5409, 0.7458, 0.5409, 0.7458, 0.5621, 0.6915, 0.5453, 0.6915, 0.5184, 0.6806, 0.5215, 0.6806, 0.5476, 0.7083, 0.5621, 0.7083, 0.5409, 0.7917, 0.5409, 0.7917, 0.5621, 0.7361, 0.5347, 0.7361, 0.5043, 0.7361, 0.5043, 0.7361, 0.5347, 0.7252, 0.537, 0.7252, 0.5073, 0.7252, 0.5073, 0.7252, 0.537, 0.7542, 0.5621, 0.7542, 0.5409, 0.7458, 0.5409, 0.7542, 0.5409, 0.7542, 0.5621, 0.7458, 0.5621, 0.7917, 0.5409, 0.7917, 0.5621, 0.7917, 0.5621, 0.7917, 0.5409, 0.7083, 0.5767, 0.7083, 0.5767, 0.7083, 0.5833, 0.7083, 0.5833, 0.7083, 0.5767, 0.7083, 0.5767, 0.7083, 0.5833, 0.7083, 0.5833, 0.7083, 0.5621, 0.7083, 0.5767, 0.7083, 0.5833, 0.7083, 0.5621, 0.7083, 0.5621, 0.7083, 0.5476, 0.7083, 0.5409, 0.7083, 0.5621, 0.7083, 0.5476, 0.7083, 0.5476, 0.7083, 0.5409, 0.7083, 0.5409, 0.7083, 0.5476, 0.7083, 0.5476, 0.7083, 0.5409, 0.7083, 0.5409, 0.7083, 0.5476, 0.7083, 0.5621, 0.7083, 0.5621, 0.7083, 0.5409, 0.7083, 0.5767, 0.7083, 0.5621, 0.7083, 0.5621, 0.7083, 0.5833, 0.7083, 0.5621, 0.7083, 0.5767, 0.7083, 0.5767, 0.7083, 0.5621, 0.7083, 0.5476, 0.7083, 0.5476, 0.7083, 0.5476, 0.7083, 0.5476, 0.7083, 0.5476, 0.7083, 0.5621, 0.7083, 0.5621, 0.7083, 0.5476, 0.7083, 0.5767, 0.7083, 0.5767, 0.7083, 0.5767, 0.7083, 0.5767, 0.6915, 0.4795, 0.6915, 0.5184, 0.6806, 0.5215, 0.6806, 0.4836, 0.6915, 0.5184, 0.6915, 0.5453, 0.6806, 0.5476, 0.6806, 0.5215])
me_case.materials.append(mat_case)
me_case.use_remesh_preserve_volume = False
me_case.use_remesh_preserve_attributes = False
me_case.use_mirror_vertex_groups = False
me_case.update()
me_cube_001 = bpy.data.meshes.new('Cube.001')
me_cube_001.from_pydata([(0.3208, 0.7523, 2.66), (0.3208, 0.8915, 2.66), (0.4506, 0.7523, 2.565), (0.4506, 0.8915, 2.565), (0.3208, 0.6354, 2.66), (0.4506, 0.6354, 2.565), (0.327, 0.7523, 2.668), (0.327, 0.8915, 2.668), (0.4568, 0.7523, 2.573), (0.4568, 0.8915, 2.573), (0.327, 0.6354, 2.668), (0.4568, 0.6354, 2.573)], [], [(1, 3, 2, 0), (0, 2, 5, 4), (7, 6, 8, 9), (6, 10, 11, 8), (0, 4, 10, 6), (2, 3, 9, 8), (4, 5, 11, 10), (5, 2, 8, 11), (3, 1, 7, 9), (1, 0, 6, 7)])
_uv = me_cube_001.uv_layers.new(name='UVMap')
_uv.uv.foreach_set('vector', [0.6915, 0.4795, 0.6806, 0.4836, 0.6806, 0.5215, 0.6915, 0.5184, 0.6915, 0.5184, 0.6806, 0.5215, 0.6806, 0.5476, 0.6915, 0.5453, 0.6915, 0.4795, 0.6915, 0.5184, 0.6806, 0.5215, 0.6806, 0.4836, 0.6915, 0.5184, 0.6915, 0.5453, 0.6806, 0.5476, 0.6806, 0.5215, 0.6915, 0.5184, 0.6915, 0.5453, 0.6915, 0.5453, 0.6915, 0.5184, 0.6806, 0.5215, 0.6806, 0.4836, 0.6806, 0.4836, 0.6806, 0.5215, 0.6915, 0.5453, 0.6806, 0.5476, 0.6806, 0.5476, 0.6915, 0.5453, 0.6806, 0.5476, 0.6806, 0.5215, 0.6806, 0.5215, 0.6806, 0.5476, 0.6806, 0.4836, 0.6915, 0.4795, 0.6915, 0.4795, 0.6806, 0.4836, 0.6915, 0.4795, 0.6915, 0.5184, 0.6915, 0.5184, 0.6915, 0.4795])
me_cube_001.materials.append(mat_case)
me_cube_001.use_remesh_preserve_volume = False
me_cube_001.use_remesh_preserve_attributes = False
me_cube_001.use_mirror_vertex_groups = False
me_cube_001.update()
me_cylinder_002 = bpy.data.meshes.new('Cylinder.002')
me_cylinder_002.from_pydata([(-6.962e-08, 0.1678, 0.5753), (-6.962e-08, -0.1678, 0.5753), (0.1122, 0.1678, 0.5643), (0.1122, -0.1678, 0.5643), (0.2202, 0.1678, 0.5315), (0.2202, -0.1678, 0.5315), (0.3196, 0.1678, 0.4784), (0.3196, -0.1678, 0.4784), (0.4068, 0.1678, 0.4068), (0.4068, -0.1678, 0.4068), (0.4784, 0.1678, 0.3196), (0.4784, -0.1678, 0.3196), (0.5315, 0.1678, 0.2202), (0.5315, -0.1678, 0.2202), (0.5643, 0.1678, 0.1122), (0.5643, -0.1678, 0.1122), (0.5753, 0.1678, -2.384e-07), (0.5753, -0.1678, -2.384e-07), (0.5643, 0.1678, -0.1122), (0.5643, -0.1678, -0.1122), (0.5315, 0.1678, -0.2202), (0.5315, -0.1678, -0.2202), (0.4784, 0.1678, -0.3196), (0.4784, -0.1678, -0.3196), (0.4068, 0.1678, -0.4068), (0.4068, -0.1678, -0.4068), (0.3196, 0.1678, -0.4784), (0.3196, -0.1678, -0.4784), (0.2202, 0.1678, -0.5315), (0.2202, -0.1678, -0.5315), (0.1122, 0.1678, -0.5643), (0.1122, -0.1678, -0.5643), (-2.571e-07, 0.1678, -0.5753), (-2.571e-07, -0.1678, -0.5753), (-0.1122, 0.1678, -0.5643), (-0.1122, -0.1678, -0.5643), (-0.2202, 0.1678, -0.5315), (-0.2202, -0.1678, -0.5315), (-0.3196, 0.1678, -0.4784), (-0.3196, -0.1678, -0.4784), (-0.4068, 0.1678, -0.4068), (-0.4068, -0.1678, -0.4068), (-0.4784, 0.1678, -0.3196), (-0.4784, -0.1678, -0.3196), (-0.5315, 0.1678, -0.2202), (-0.5315, -0.1678, -0.2202), (-0.5643, 0.1678, -0.1122), (-0.5643, -0.1678, -0.1122), (-0.5753, 0.1678, 2.384e-07), (-0.5753, -0.1678, 2.384e-07), (-0.5643, 0.1678, 0.1122), (-0.5643, -0.1678, 0.1122), (-0.5315, 0.1678, 0.2202), (-0.5315, -0.1678, 0.2202), (-0.4784, 0.1678, 0.3196), (-0.4784, -0.1678, 0.3196), (-0.4068, 0.1678, 0.4068), (-0.4068, -0.1678, 0.4068), (-0.3196, 0.1678, 0.4784), (-0.3196, -0.1678, 0.4784), (-0.2202, 0.1678, 0.5315), (-0.2202, -0.1678, 0.5315), (-0.1122, 0.1678, 0.5643), (-0.1122, -0.1678, 0.5643)], [], [(0, 1, 3, 2), (2, 3, 5, 4), (4, 5, 7, 6), (6, 7, 9, 8), (8, 9, 11, 10), (10, 11, 13, 12), (12, 13, 15, 14), (14, 15, 17, 16), (16, 17, 19, 18), (18, 19, 21, 20), (20, 21, 23, 22), (22, 23, 25, 24), (24, 25, 27, 26), (26, 27, 29, 28), (28, 29, 31, 30), (30, 31, 33, 32), (32, 33, 35, 34), (34, 35, 37, 36), (36, 37, 39, 38), (38, 39, 41, 40), (40, 41, 43, 42), (42, 43, 45, 44), (44, 45, 47, 46), (46, 47, 49, 48), (48, 49, 51, 50), (50, 51, 53, 52), (52, 53, 55, 54), (54, 55, 57, 56), (56, 57, 59, 58), (58, 59, 61, 60), (3, 1, 63, 61, 59, 57, 55, 53, 51, 49, 47, 45, 43, 41, 39, 37, 35, 33, 31, 29, 27, 25, 23, 21, 19, 17, 15, 13, 11, 9, 7, 5), (60, 61, 63, 62), (62, 63, 1, 0), (0, 2, 4, 6, 8, 10, 12, 14, 16, 18, 20, 22, 24, 26, 28, 30, 32, 34, 36, 38, 40, 42, 44, 46, 48, 50, 52, 54, 56, 58, 60, 62)])
me_cylinder_002.polygons.foreach_set('use_smooth', [True] * 34)
_uv = me_cylinder_002.uv_layers.new(name='object')
_uv.uv.foreach_set('vector', [0.3175, 0.75, 0.4105, 0.75, 0.4105, 0.7812, 0.3175, 0.7812, 0.3175, 0.7812, 0.4105, 0.7812, 0.4105, 0.8124, 0.3175, 0.8124, 0.3175, 0.8124, 0.4105, 0.8124, 0.4105, 0.8437, 0.3175, 0.8437, 0.3175, 0.8437, 0.4105, 0.8437, 0.4105, 0.8749, 0.3175, 0.8749, 0.3175, 0.8749, 0.4105, 0.8749, 0.4105, 0.9062, 0.3175, 0.9062, 0.3175, 0.9062, 0.4105, 0.9062, 0.4105, 0.9374, 0.3175, 0.9374, 0.3175, 0.9374, 0.4105, 0.9374, 0.4105, 0.9687, 0.3175, 0.9687, 0.3175, 0.9687, 0.4105, 0.9687, 0.4105, 0.9999, 0.3175, 0.9999, 0.3175, 9.393e-05, 0.4105, 9.412e-05, 0.4105, 0.03134, 0.3175, 0.03134, 0.3175, 0.03134, 0.4105, 0.03134, 0.4105, 0.06258, 0.3175, 0.06258, 0.3175, 0.06258, 0.4105, 0.06258, 0.4105, 0.09383, 0.3175, 0.09383, 0.3175, 0.09383, 0.4105, 0.09383, 0.4105, 0.1251, 0.3175, 0.1251, 0.3175, 0.1251, 0.4105, 0.1251, 0.4105, 0.1563, 0.3175, 0.1563, 0.3175, 0.1563, 0.4105, 0.1563, 0.4105, 0.1876, 0.3175, 0.1876, 0.3175, 0.1876, 0.4105, 0.1876, 0.4105, 0.2188, 0.3175, 0.2188, 0.3175, 0.2188, 0.4105, 0.2188, 0.4105, 0.25, 0.3175, 0.25, 0.3175, 0.25, 0.4105, 0.25, 0.4105, 0.2813, 0.3175, 0.2813, 0.3175, 0.2813, 0.4105, 0.2813, 0.4105, 0.3125, 0.3175, 0.3125, 0.3175, 0.3125, 0.4105, 0.3125, 0.4105, 0.3438, 0.3175, 0.3438, 0.3175, 0.3438, 0.4105, 0.3438, 0.4105, 0.375, 0.3175, 0.375, 0.3175, 0.375, 0.4105, 0.375, 0.4105, 0.4063, 0.3175, 0.4063, 0.3175, 0.4063, 0.4105, 0.4063, 0.4105, 0.4375, 0.3175, 0.4375, 0.3175, 0.4375, 0.4105, 0.4375, 0.4105, 0.4688, 0.3175, 0.4688, 0.3175, 0.4688, 0.4105, 0.4688, 0.4105, 0.5, 0.3175, 0.5, 0.3175, 0.5, 0.4105, 0.5, 0.4105, 0.5312, 0.3175, 0.5312, 0.3175, 0.5312, 0.4105, 0.5312, 0.4105, 0.5625, 0.3175, 0.5625, 0.3175, 0.5625, 0.4105, 0.5625, 0.4105, 0.5937, 0.3175, 0.5937, 0.3175, 0.5937, 0.4105, 0.5937, 0.4105, 0.625, 0.3175, 0.625, 0.3175, 0.625, 0.4105, 0.625, 0.4105, 0.6562, 0.3175, 0.6562, 0.3175, 0.6562, 0.4105, 0.6562, 0.4105, 0.6875, 0.3175, 0.6875, 9.393e-05, 0.4917, 9.393e-05, 0.4605, 0.006189, 0.4299, 0.01815, 0.401, 0.0355, 0.375, 0.0576, 0.3529, 0.08358, 0.3356, 0.1124, 0.3236, 0.1431, 0.3175, 0.1743, 0.3175, 0.205, 0.3236, 0.2338, 0.3356, 0.2598, 0.3529, 0.2819, 0.375, 0.2993, 0.401, 0.3112, 0.4299, 0.3173, 0.4605, 0.3173, 0.4917, 0.3112, 0.5224, 0.2993, 0.5513, 0.2819, 0.5772, 0.2598, 0.5993, 0.2338, 0.6167, 0.205, 0.6286, 0.1743, 0.6347, 0.1431, 0.6347, 0.1124, 0.6286, 0.08358, 0.6167, 0.0576, 0.5993, 0.0355, 0.5772, 0.01815, 0.5513, 0.006189, 0.5224, 0.3175, 0.6875, 0.4105, 0.6875, 0.4105, 0.7187, 0.3175, 0.7187, 0.3175, 0.7187, 0.4105, 0.7187, 0.4105, 0.75, 0.3175, 0.75, 0.0355, 0.0576, 0.0576, 0.0355, 0.08358, 0.01815, 0.1124, 0.006189, 0.1431, 9.393e-05, 0.1743, 9.395e-05, 0.205, 0.006189, 0.2338, 0.01815, 0.2598, 0.0355, 0.2819, 0.0576, 0.2993, 0.08358, 0.3112, 0.1124, 0.3173, 0.1431, 0.3173, 0.1743, 0.3112, 0.205, 0.2993, 0.2338, 0.2819, 0.2598, 0.2598, 0.2819, 0.2338, 0.2993, 0.205, 0.3112, 0.1743, 0.3173, 0.1431, 0.3173, 0.1124, 0.3112, 0.08358, 0.2993, 0.0576, 0.2819, 0.0355, 0.2598, 0.01815, 0.2338, 0.006189, 0.205, 9.393e-05, 0.1743, 9.393e-05, 0.1431, 0.006189, 0.1124, 0.01815, 0.08358])
_uv.active_render = True
_uv = me_cylinder_002.uv_layers.new(name='icons10')
_uv.uv.foreach_set('vector', [2.682e-07, 0.75, 1.0, 0.75, 1.0, 0.7812, 2.682e-07, 0.7812, 2.682e-07, 0.7812, 1.0, 0.7812, 1.0, 0.8124, 2.682e-07, 0.8124, 2.682e-07, 0.8124, 1.0, 0.8124, 1.0, 0.8437, 2.682e-07, 0.8437, 2.682e-07, 0.8437, 1.0, 0.8437, 1.0, 0.8749, 5.066e-07, 0.8749, 5.066e-07, 0.8749, 1.0, 0.8749, 1.0, 0.9062, 1.043e-06, 0.9062, 1.043e-06, 0.9062, 1.0, 0.9062, 1.0, 0.9374, 1.043e-06, 0.9374, 1.043e-06, 0.9374, 1.0, 0.9374, 1.0, 0.9687, 1.311e-06, 0.9687, 1.311e-06, 0.9687, 1.0, 0.9687, 1.0, 0.9999, 1.311e-06, 0.9999, 1.311e-06, 9.394e-05, 1.0, 9.413e-05, 1.0, 0.03134, 1.311e-06, 0.03134, 1.311e-06, 0.03134, 1.0, 0.03134, 1.0, 0.06258, 1.043e-06, 0.06258, 1.043e-06, 0.06258, 1.0, 0.06258, 1.0, 0.09383, 5.066e-07, 0.09383, 5.066e-07, 0.09383, 1.0, 0.09383, 1.0, 0.1251, 5.066e-07, 0.1251, 5.066e-07, 0.1251, 1.0, 0.1251, 1.0, 0.1563, 2.682e-07, 0.1563, 2.682e-07, 0.1563, 1.0, 0.1563, 1.0, 0.1876, 2.682e-07, 0.1876, 2.682e-07, 0.1876, 1.0, 0.1876, 1.0, 0.2188, 2.682e-07, 0.2188, 2.682e-07, 0.2188, 1.0, 0.2188, 1.0, 0.25, 0.0, 0.25, 0.0, 0.25, 1.0, 0.25, 1.0, 0.2813, 2.682e-07, 0.2813, 2.682e-07, 0.2813, 1.0, 0.2813, 1.0, 0.3125, 2.682e-07, 0.3125, 2.682e-07, 0.3125, 1.0, 0.3125, 1.0, 0.3438, 2.682e-07, 0.3438, 2.682e-07, 0.3438, 1.0, 0.3438, 1.0, 0.375, 2.682e-07, 0.375, 2.682e-07, 0.375, 1.0, 0.375, 1.0, 0.4063, 2.682e-07, 0.4063, 2.682e-07, 0.4063, 1.0, 0.4063, 1.0, 0.4375, 2.682e-07, 0.4375, 2.682e-07, 0.4375, 1.0, 0.4375, 1.0, 0.4688, 2.682e-07, 0.4688, 2.682e-07, 0.4688, 1.0, 0.4688, 1.0, 0.5, 2.682e-07, 0.5, 2.682e-07, 0.5, 1.0, 0.5, 1.0, 0.5312, 0.0, 0.5312, 0.0, 0.5312, 1.0, 0.5312, 1.0, 0.5625, 0.0, 0.5625, 0.0, 0.5625, 1.0, 0.5625, 1.0, 0.5937, 2.682e-07, 0.5937, 2.682e-07, 0.5937, 1.0, 0.5937, 1.0, 0.625, 0.0, 0.625, 0.0, 0.625, 1.0, 0.625, 1.0, 0.6562, 0.0, 0.6562, 0.0, 0.6562, 1.0, 0.6562, 1.0, 0.6875, 0.0, 0.6875, 0.008707, 0.002415, 0.008707, 0.002415, 0.008707, 0.002415, 0.008707, 0.002415, 0.008707, 0.002415, 0.008707, 0.002415, 0.008707, 0.002415, 0.008707, 0.002415, 0.008707, 0.002415, 0.008707, 0.002415, 0.008707, 0.002415, 0.008707, 0.002415, 0.008707, 0.002415, 0.008707, 0.002415, 0.008707, 0.002415, 0.008707, 0.002415, 0.008707, 0.002415, 0.008707, 0.002415, 0.008707, 0.002415, 0.008707, 0.002415, 0.008707, 0.002415, 0.008707, 0.002415, 0.008707, 0.002415, 0.008707, 0.002415, 0.008707, 0.002415, 0.008707, 0.002415, 0.008707, 0.002415, 0.008707, 0.002415, 0.008707, 0.002415, 0.008707, 0.002415, 0.008707, 0.002415, 0.008707, 0.002415, 0.0, 0.6875, 1.0, 0.6875, 1.0, 0.7187, 0.0, 0.7187, 0.0, 0.7187, 1.0, 0.7187, 1.0, 0.75, 2.682e-07, 0.75, 0.008707, 0.002415, 0.008707, 0.002415, 0.008707, 0.002415, 0.008707, 0.002415, 0.008707, 0.002415, 0.008707, 0.002415, 0.008707, 0.002415, 0.008707, 0.002415, 0.008707, 0.002415, 0.008707, 0.002415, 0.008707, 0.002415, 0.008707, 0.002415, 0.008707, 0.002415, 0.008707, 0.002415, 0.008707, 0.002415, 0.008707, 0.002415, 0.008707, 0.002415, 0.008707, 0.002415, 0.008707, 0.002415, 0.008707, 0.002415, 0.008707, 0.002415, 0.008707, 0.002415, 0.008707, 0.002415, 0.008707, 0.002415, 0.008707, 0.002415, 0.008707, 0.002415, 0.008707, 0.002415, 0.008707, 0.002415, 0.008707, 0.002415, 0.008707, 0.002415, 0.008707, 0.002415, 0.008707, 0.002415])
me_cylinder_002.materials.append(mat_reel)
me_cylinder_002.use_remesh_fix_poles = True
me_cylinder_002.use_remesh_preserve_attributes = False
me_cylinder_002.use_mirror_vertex_groups = False
me_cylinder_002.update()
me_cylinder_003 = bpy.data.meshes.new('Cylinder.003')
me_cylinder_003.from_pydata([(0.0, 0.345, 0.2488), (0.0, -0.1525, 0.2488), (0.0952, 0.345, 0.2298), (0.0952, -0.1525, 0.2298), (0.1759, 0.345, 0.1759), (0.1759, -0.1525, 0.1759), (0.2298, 0.345, 0.0952), (0.2298, -0.1525, 0.0952), (0.2488, 0.345, 2.965e-08), (0.2488, -0.1525, 7.907e-09), (0.2298, 0.345, -0.0952), (0.2298, -0.1525, -0.0952), (0.1759, 0.345, -0.1759), (0.1759, -0.1525, -0.1759), (0.0952, 0.345, -0.2298), (0.0952, -0.1525, -0.2298), (-8.106e-08, 0.345, -0.2488), (-8.106e-08, -0.1525, -0.2488), (-0.0952, 0.345, -0.2298), (-0.0952, -0.1525, -0.2298), (-0.1759, 0.345, -0.1759), (-0.1759, -0.1525, -0.1759), (-0.2298, 0.345, -0.0952), (-0.2298, -0.1525, -0.0952), (-0.2488, 0.345, 2.511e-07), (-0.2488, -0.1525, 2.293e-07), (-0.2298, 0.345, 0.0952), (-0.2298, -0.1525, 0.0952), (-0.1759, 0.345, 0.1759), (-0.1759, -0.1525, 0.1759), (-0.0952, 0.345, 0.2298), (-0.0952, -0.1525, 0.2298)], [], [(3, 5, 4, 2), (5, 7, 6, 4), (7, 9, 8, 6), (9, 11, 10, 8), (11, 13, 12, 10), (13, 15, 14, 12), (15, 17, 16, 14), (17, 19, 18, 16), (19, 21, 20, 18), (21, 23, 22, 20), (23, 25, 24, 22), (25, 27, 26, 24), (27, 29, 28, 26), (29, 31, 30, 28), (31, 1, 0, 30), (1, 31, 29, 27, 25, 23, 21, 19, 17, 15, 13, 11, 9, 7, 5, 3), (0, 2, 4, 6, 8, 10, 12, 14, 16, 18, 20, 22, 24, 26, 28, 30), (1, 3, 2, 0)])
me_cylinder_003.polygons.foreach_set('use_smooth', [True] * 18)
_uv = me_cylinder_003.uv_layers.new(name='UVMap')
_uv.uv.foreach_set('vector', [0.9375, 1.0, 0.875, 1.0, 0.875, 0.5, 0.9375, 0.5, 0.875, 1.0, 0.8125, 1.0, 0.8125, 0.5, 0.875, 0.5, 0.8125, 1.0, 0.75, 1.0, 0.75, 0.5, 0.8125, 0.5, 0.75, 1.0, 0.6875, 1.0, 0.6875, 0.5, 0.75, 0.5, 0.6875, 1.0, 0.625, 1.0, 0.625, 0.5, 0.6875, 0.5, 0.625, 1.0, 0.5625, 1.0, 0.5625, 0.5, 0.625, 0.5, 0.5625, 1.0, 0.5, 1.0, 0.5, 0.5, 0.5625, 0.5, 0.5, 1.0, 0.4375, 1.0, 0.4375, 0.5, 0.5, 0.5, 0.4375, 1.0, 0.375, 1.0, 0.375, 0.5, 0.4375, 0.5, 0.375, 1.0, 0.3125, 1.0, 0.3125, 0.5, 0.375, 0.5, 0.3125, 1.0, 0.25, 1.0, 0.25, 0.5, 0.3125, 0.5, 0.25, 1.0, 0.1875, 1.0, 0.1875, 0.5, 0.25, 0.5, 0.1875, 1.0, 0.125, 1.0, 0.125, 0.5, 0.1875, 0.5, 0.125, 1.0, 0.0625, 1.0, 0.0625, 0.5, 0.125, 0.5, 0.0625, 1.0, 0.0, 1.0, 0.0, 0.5, 0.0625, 0.5, 0.25, 0.49, 0.1582, 0.4717, 0.08029, 0.4197, 0.02827, 0.3418, 0.01, 0.25, 0.02827, 0.1582, 0.08029, 0.08029, 0.1582, 0.02827, 0.25, 0.01, 0.3418, 0.02827, 0.4197, 0.08029, 0.4717, 0.1582, 0.49, 0.25, 0.4717, 0.3418, 0.4197, 0.4197, 0.3418, 0.4717, 0.75, 0.49, 0.8418, 0.4717, 0.9197, 0.4197, 0.9717, 0.3418, 0.99, 0.25, 0.9717, 0.1582, 0.9197, 0.08029, 0.8418, 0.02827, 0.75, 0.01, 0.6582, 0.02827, 0.5803, 0.08029, 0.5283, 0.1582, 0.51, 0.25, 0.5283, 0.3418, 0.5803, 0.4197, 0.6582, 0.4717, 1.0, 1.0, 0.9375, 1.0, 0.9375, 0.5, 1.0, 0.5])
me_cylinder_003.materials.append(mat_steel)
me_cylinder_003.use_remesh_fix_poles = True
me_cylinder_003.use_remesh_preserve_attributes = False
me_cylinder_003.use_mirror_vertex_groups = False
me_cylinder_003.update()
me_cylinder_004 = bpy.data.meshes.new('Cylinder.004')
me_cylinder_004.from_pydata([(0.0, 0.06, -1.0), (0.0, 0.06, 1.0), (0.03, 0.05196, -1.0), (0.03, 0.05196, 1.0), (0.05196, 0.03, -1.0), (0.05196, 0.03, 1.0), (0.06, -2.623e-09, -1.0), (0.06, -2.623e-09, 1.0), (0.05196, -0.03, -1.0), (0.05196, -0.03, 1.0), (0.03, -0.05196, -1.0), (0.03, -0.05196, 1.0), (9.06e-09, -0.06, -1.0), (9.06e-09, -0.06, 1.0), (-0.03, -0.05196, -1.0), (-0.03, -0.05196, 1.0), (-0.05196, -0.03, -1.0), (-0.05196, -0.03, 1.0), (-0.06, -2.789e-08, -1.0), (-0.06, -2.789e-08, 1.0), (-0.05196, 0.03, -1.0), (-0.05196, 0.03, 1.0), (-0.03, 0.05196, -1.0), (-0.03, 0.05196, 1.0)], [], [(0, 1, 3, 2), (2, 3, 5, 4), (4, 5, 7, 6), (6, 7, 9, 8), (8, 9, 11, 10), (10, 11, 13, 12), (12, 13, 15, 14), (14, 15, 17, 16), (16, 17, 19, 18), (18, 19, 21, 20), (20, 21, 23, 22), (22, 23, 1, 0)])
me_cylinder_004.polygons.foreach_set('use_smooth', [True] * 12)
_uv = me_cylinder_004.uv_layers.new(name='UVMap')
_uv.uv.foreach_set('vector', [1.0, 0.5, 1.0, 1.0, 0.9167, 1.0, 0.9167, 0.5, 0.9167, 0.5, 0.9167, 1.0, 0.8333, 1.0, 0.8333, 0.5, 0.8333, 0.5, 0.8333, 1.0, 0.75, 1.0, 0.75, 0.5, 0.75, 0.5, 0.75, 1.0, 0.6667, 1.0, 0.6667, 0.5, 0.6667, 0.5, 0.6667, 1.0, 0.5833, 1.0, 0.5833, 0.5, 0.5833, 0.5, 0.5833, 1.0, 0.5, 1.0, 0.5, 0.5, 0.5, 0.5, 0.5, 1.0, 0.4167, 1.0, 0.4167, 0.5, 0.4167, 0.5, 0.4167, 1.0, 0.3333, 1.0, 0.3333, 0.5, 0.3333, 0.5, 0.3333, 1.0, 0.25, 1.0, 0.25, 0.5, 0.25, 0.5, 0.25, 1.0, 0.1667, 1.0, 0.1667, 0.5, 0.1667, 0.5, 0.1667, 1.0, 0.08333, 1.0, 0.08333, 0.5, 0.08333, 0.5, 0.08333, 1.0, 7.451e-08, 1.0, 7.451e-08, 0.5])
me_cylinder_004.materials.append(mat_steel)
me_cylinder_004.use_remesh_fix_poles = True
me_cylinder_004.use_remesh_preserve_attributes = False
me_cylinder_004.use_mirror_vertex_groups = False
me_cylinder_004.update()
me_icosphere = bpy.data.meshes.new('Icosphere')
me_icosphere.from_pydata([(-0.05125, 0.1666, -1.332), (0.9583, -0.6085, -0.719), (-0.3784, -1.066, -0.7249), (-1.224, 0.05247, -0.5524), (-0.4097, 1.202, -0.4401), (0.939, 0.7932, -0.543), (0.4097, -1.202, 0.4401), (-0.939, -0.7932, 0.543), (-0.9583, 0.6085, 0.719), (0.3784, 1.066, 0.7249), (1.224, -0.05247, 0.5524), (0.05125, -0.1666, 1.332), (-0.2525, -0.5289, -1.209), (0.5332, -0.2598, -1.206), (0.3409, -0.9845, -0.8487), (1.115, 0.1085, -0.7418), (0.5218, 0.5642, -1.102), (-0.7495, 0.1288, -1.108), (-0.9417, -0.5959, -0.7508), (-0.2709, 0.8043, -1.042), (-0.9602, 0.7372, -0.5834), (0.3111, 1.173, -0.5778), (1.283, -0.3885, -0.09792), (1.271, 0.4354, 0.005538), (0.01841, -1.333, -0.1674), (0.8041, -1.064, -0.164), (-1.271, -0.4354, -0.005537), (-0.7743, -1.093, -0.1069), (-0.8041, 1.064, 0.164), (-1.283, 0.3885, 0.09792), (0.7743, 1.093, 0.1069), (-0.01841, 1.333, 0.1674), (0.9602, -0.7372, 0.5834), (-0.3111, -1.173, 0.5778), (-1.115, -0.1085, 0.7418), (-0.3409, 0.9845, 0.8487), (0.9417, 0.5959, 0.7508), (0.2709, -0.8043, 1.042), (0.7495, -0.1288, 1.108), (-0.5218, -0.5642, 1.102), (-0.5332, 0.2598, 1.206), (0.2525, 0.5289, 1.209)], [], [(0, 13, 12), (1, 13, 15), (0, 12, 17), (0, 17, 19), (0, 19, 16), (1, 15, 22), (2, 14, 24), (3, 18, 26), (4, 20, 28), (5, 21, 30), (1, 22, 25), (2, 24, 27), (3, 26, 29), (4, 28, 31), (5, 30, 23), (6, 32, 37), (7, 33, 39), (8, 34, 40), (9, 35, 41), (10, 36, 38), (38, 41, 11), (38, 36, 41), (36, 9, 41), (41, 40, 11), (41, 35, 40), (35, 8, 40), (40, 39, 11), (40, 34, 39), (34, 7, 39), (39, 37, 11), (39, 33, 37), (33, 6, 37), (37, 38, 11), (37, 32, 38), (32, 10, 38), (23, 36, 10), (23, 30, 36), (30, 9, 36), (31, 35, 9), (31, 28, 35), (28, 8, 35), (29, 34, 8), (29, 26, 34), (26, 7, 34), (27, 33, 7), (27, 24, 33), (24, 6, 33), (25, 32, 6), (25, 22, 32), (22, 10, 32), (30, 31, 9), (30, 21, 31), (21, 4, 31), (28, 29, 8), (28, 20, 29), (20, 3, 29), (26, 27, 7), (26, 18, 27), (18, 2, 27), (24, 25, 6), (24, 14, 25), (14, 1, 25), (22, 23, 10), (22, 15, 23), (15, 5, 23), (16, 21, 5), (16, 19, 21), (19, 4, 21), (19, 20, 4), (19, 17, 20), (17, 3, 20), (17, 18, 3), (17, 12, 18), (12, 2, 18), (15, 16, 5), (15, 13, 16), (13, 0, 16), (12, 14, 2), (12, 13, 14), (13, 1, 14)])
me_icosphere.polygons.foreach_set('use_smooth', [True] * 80)
_uv = me_icosphere.uv_layers.new(name='UVMap')
_uv.uv.foreach_set('vector', [0.8182, 0.0, 0.7727, 0.07873, 0.8636, 0.07873, 0.7273, 0.1575, 0.6818, 0.07873, 0.6364, 0.1575, 0.09091, 0.0, 0.04545, 0.07873, 0.1364, 0.07873, 0.2727, 0.0, 0.2273, 0.07873, 0.3182, 0.07873, 0.4545, 0.0, 0.4091, 0.07873, 0.5, 0.07873, 0.7273, 0.1575, 0.6364, 0.1575, 0.6818, 0.2362, 0.9091, 0.1575, 0.8182, 0.1575, 0.8636, 0.2362, 0.1818, 0.1575, 0.09091, 0.1575, 0.1364, 0.2362, 0.3636, 0.1575, 0.2727, 0.1575, 0.3182, 0.2362, 0.5455, 0.1575, 0.4545, 0.1575, 0.5, 0.2362, 0.7273, 0.1575, 0.6818, 0.2362, 0.7727, 0.2362, 0.9091, 0.1575, 0.8636, 0.2362, 0.9545, 0.2362, 0.1818, 0.1575, 0.1364, 0.2362, 0.2273, 0.2362, 0.3636, 0.1575, 0.3182, 0.2362, 0.4091, 0.2362, 0.5455, 0.1575, 0.5, 0.2362, 0.5909, 0.2362, 0.8182, 0.3149, 0.7273, 0.3149, 0.7727, 0.3937, 1.0, 0.3149, 0.9091, 0.3149, 0.9545, 0.3937, 0.2727, 0.3149, 0.1818, 0.3149, 0.2273, 0.3937, 0.4545, 0.3149, 0.3636, 0.3149, 0.4091, 0.3937, 0.6364, 0.3149, 0.5455, 0.3149, 0.5909, 0.3937, 0.5909, 0.3937, 0.5, 0.3937, 0.5455, 0.4724, 0.5909, 0.3937, 0.5455, 0.3149, 0.5, 0.3937, 0.5455, 0.3149, 0.4545, 0.3149, 0.5, 0.3937, 0.4091, 0.3937, 0.3182, 0.3937, 0.3636, 0.4724, 0.4091, 0.3937, 0.3636, 0.3149, 0.3182, 0.3937, 0.3636, 0.3149, 0.2727, 0.3149, 0.3182, 0.3937, 0.2273, 0.3937, 0.1364, 0.3937, 0.1818, 0.4724, 0.2273, 0.3937, 0.1818, 0.3149, 0.1364, 0.3937, 0.1818, 0.3149, 0.09091, 0.3149, 0.1364, 0.3937, 0.9545, 0.3937, 0.8636, 0.3937, 0.9091, 0.4724, 0.9545, 0.3937, 0.9091, 0.3149, 0.8636, 0.3937, 0.9091, 0.3149, 0.8182, 0.3149, 0.8636, 0.3937, 0.7727, 0.3937, 0.6818, 0.3937, 0.7273, 0.4724, 0.7727, 0.3937, 0.7273, 0.3149, 0.6818, 0.3937, 0.7273, 0.3149, 0.6364, 0.3149, 0.6818, 0.3937, 0.5909, 0.2362, 0.5455, 0.3149, 0.6364, 0.3149, 0.5909, 0.2362, 0.5, 0.2362, 0.5455, 0.3149, 0.5, 0.2362, 0.4545, 0.3149, 0.5455, 0.3149, 0.4091, 0.2362, 0.3636, 0.3149, 0.4545, 0.3149, 0.4091, 0.2362, 0.3182, 0.2362, 0.3636, 0.3149, 0.3182, 0.2362, 0.2727, 0.3149, 0.3636, 0.3149, 0.2273, 0.2362, 0.1818, 0.3149, 0.2727, 0.3149, 0.2273, 0.2362, 0.1364, 0.2362, 0.1818, 0.3149, 0.1364, 0.2362, 0.09091, 0.3149, 0.1818, 0.3149, 0.9545, 0.2362, 0.9091, 0.3149, 1.0, 0.3149, 0.9545, 0.2362, 0.8636, 0.2362, 0.9091, 0.3149, 0.8636, 0.2362, 0.8182, 0.3149, 0.9091, 0.3149, 0.7727, 0.2362, 0.7273, 0.3149, 0.8182, 0.3149, 0.7727, 0.2362, 0.6818, 0.2362, 0.7273, 0.3149, 0.6818, 0.2362, 0.6364, 0.3149, 0.7273, 0.3149, 0.5, 0.2362, 0.4091, 0.2362, 0.4545, 0.3149, 0.5, 0.2362, 0.4545, 0.1575, 0.4091, 0.2362, 0.4545, 0.1575, 0.3636, 0.1575, 0.4091, 0.2362, 0.3182, 0.2362, 0.2273, 0.2362, 0.2727, 0.3149, 0.3182, 0.2362, 0.2727, 0.1575, 0.2273, 0.2362, 0.2727, 0.1575, 0.1818, 0.1575, 0.2273, 0.2362, 0.1364, 0.2362, 0.04545, 0.2362, 0.09091, 0.3149, 0.1364, 0.2362, 0.09091, 0.1575, 0.04545, 0.2362, 0.09091, 0.1575, 0.0, 0.1575, 0.04545, 0.2362, 0.8636, 0.2362, 0.7727, 0.2362, 0.8182, 0.3149, 0.8636, 0.2362, 0.8182, 0.1575, 0.7727, 0.2362, 0.8182, 0.1575, 0.7273, 0.1575, 0.7727, 0.2362, 0.6818, 0.2362, 0.5909, 0.2362, 0.6364, 0.3149, 0.6818, 0.2362, 0.6364, 0.1575, 0.5909, 0.2362, 0.6364, 0.1575, 0.5455, 0.1575, 0.5909, 0.2362, 0.5, 0.07873, 0.4545, 0.1575, 0.5455, 0.1575, 0.5, 0.07873, 0.4091, 0.07873, 0.4545, 0.1575, 0.4091, 0.07873, 0.3636, 0.1575, 0.4545, 0.1575, 0.3182, 0.07873, 0.2727, 0.1575, 0.3636, 0.1575, 0.3182, 0.07873, 0.2273, 0.07873, 0.2727, 0.1575, 0.2273, 0.07873, 0.1818, 0.1575, 0.2727, 0.1575, 0.1364, 0.07873, 0.09091, 0.1575, 0.1818, 0.1575, 0.1364, 0.07873, 0.04545, 0.07873, 0.09091, 0.1575, 0.04545, 0.07873, 0.0, 0.1575, 0.09091, 0.1575, 0.6364, 0.1575, 0.5909, 0.07873, 0.5455, 0.1575, 0.6364, 0.1575, 0.6818, 0.07873, 0.5909, 0.07873, 0.6818, 0.07873, 0.6364, 0.0, 0.5909, 0.07873, 0.8636, 0.07873, 0.8182, 0.1575, 0.9091, 0.1575, 0.8636, 0.07873, 0.7727, 0.07873, 0.8182, 0.1575, 0.7727, 0.07873, 0.7273, 0.1575, 0.8182, 0.1575])
me_icosphere.materials.append(mat_handleball)
me_icosphere.use_remesh_fix_poles = True
me_icosphere.use_remesh_preserve_attributes = False
me_icosphere.use_mirror_vertex_groups = False
me_icosphere.update()
me_cube_002 = bpy.data.meshes.new('Cube.002')
me_cube_002.from_pydata([(-0.1808, -0.1808, -1.096), (-0.1808, -0.1808, 1.096), (-0.1808, 0.1808, -1.096), (-0.1808, 0.1808, 1.096), (0.1808, -0.1808, -1.096), (0.1808, -0.1808, 1.096), (0.1808, 0.1808, -1.096), (0.1808, 0.1808, 1.096)], [], [(0, 1, 3, 2), (2, 3, 7, 6), (6, 7, 5, 4), (4, 5, 1, 0), (2, 6, 4, 0), (7, 3, 1, 5)])
_uv = me_cube_002.uv_layers.new(name='UVMap')
_uv.uv.foreach_set('vector', [0.375, 0.0, 0.625, 0.0, 0.625, 0.25, 0.375, 0.25, 0.375, 0.25, 0.625, 0.25, 0.625, 0.5, 0.375, 0.5, 0.375, 0.5, 0.625, 0.5, 0.625, 0.75, 0.375, 0.75, 0.375, 0.75, 0.625, 0.75, 0.625, 1.0, 0.375, 1.0, 0.125, 0.5, 0.375, 0.5, 0.375, 0.75, 0.125, 0.75, 0.625, 0.5, 0.875, 0.5, 0.875, 0.75, 0.625, 0.75])
me_cube_002.use_remesh_fix_poles = True
me_cube_002.use_remesh_preserve_attributes = False
me_cube_002.use_mirror_vertex_groups = False
me_cube_002.update()
arm_handlearmature = bpy.data.armatures.new('HandleArmature')  # bones are not reproduced

# ---- objects
ob_libertybell = bpy.data.objects.new('LibertyBell', me_case)
ob_coinsslot = bpy.data.objects.new('coinsSlot', me_cube_001)
ob_reel1 = bpy.data.objects.new('Reel1', me_cylinder_002)
ob_reel2 = bpy.data.objects.new('Reel2', me_cylinder_002)
ob_reel3 = bpy.data.objects.new('Reel3', me_cylinder_002)
ob_handle = bpy.data.objects.new('Handle', me_cylinder_003)
ob_handlearm = bpy.data.objects.new('HandleArm', me_cylinder_004)
ob_handleball = bpy.data.objects.new('HandleBall', me_icosphere)
ob_handleanim = bpy.data.objects.new('HandleAnim', arm_handlearmature)
ob_handle_collider = bpy.data.objects.new('Handle_Collider', me_cube_002)

# ---- transforms, parenting, visibility, modifiers, constraints
ob_libertybell.location = (0.0, 0.0, 0.0)
ob_libertybell.rotation_euler = (0.0, -0.0, 3.142)
ob_libertybell.lock_rotations_4d = False
ob_libertybell.empty_display_type = 'ARROWS'
ob_libertybell.lineart.crease_threshold = 0.0
_m = ob_libertybell.modifiers.new('Bevel', 'BEVEL')
_m.width = 0.011
_m.width_pct = 0.011
_m.segments = 2
_m.limit_method = 'WEIGHT'
_m.offset_type = 'DEPTH'
_m.profile = 1.0
ob_coinsslot.parent = ob_libertybell
ob_coinsslot.matrix_parent_inverse = Matrix(((-1.0, -3.258e-07, 0.0, -0.0), (3.258e-07, -1.0, -0.0, 0.0), (0.0, -0.0, 1.0, -0.0), (-0.0, 0.0, -0.0, 1.0)))
ob_coinsslot.location = (0.0, 0.0, 0.0)
ob_coinsslot.rotation_euler = (0.0, -0.0, -3.142)
ob_coinsslot.lock_rotations_4d = False
ob_coinsslot.empty_display_type = 'ARROWS'
ob_coinsslot.lineart.crease_threshold = 0.0
ob_reel1.parent = ob_libertybell
ob_reel1.matrix_parent_inverse = Matrix(((-1.0, -3.258e-07, 0.0, -0.0), (3.258e-07, -1.0, -0.0, 0.0), (0.0, -0.0, 1.0, -0.0), (-0.0, 0.0, -0.0, 1.0)))
ob_reel1.location = (-2.642e-07, 0.5972, 2.05)
ob_reel1.rotation_euler = (0.0, -0.0, -3.142)
ob_reel1.lineart.crease_threshold = 0.0
_m = ob_reel1.modifiers.new('Bevel', 'BEVEL')
_m.width = 0.011
_m.width_pct = 0.011
_m.segments = 2
_m.limit_method = 'WEIGHT'
_m.offset_type = 'DEPTH'
_m.profile = 1.0
ob_reel2.parent = ob_libertybell
ob_reel2.matrix_parent_inverse = Matrix(((-1.0, -3.258e-07, 0.0, -0.0), (3.258e-07, -1.0, -0.0, 0.0), (0.0, -0.0, 1.0, -0.0), (-0.0, 0.0, -0.0, 1.0)))
ob_reel2.location = (-1.362e-07, 0.2045, 2.05)
ob_reel2.rotation_euler = (0.0, -0.0, -3.142)
ob_reel2.lineart.crease_threshold = 0.0
_m = ob_reel2.modifiers.new('Bevel', 'BEVEL')
_m.width = 0.011
_m.width_pct = 0.011
_m.segments = 2
_m.limit_method = 'WEIGHT'
_m.offset_type = 'DEPTH'
_m.profile = 1.0
ob_reel3.parent = ob_libertybell
ob_reel3.matrix_parent_inverse = Matrix(((-1.0, -3.258e-07, 0.0, -0.0), (3.258e-07, -1.0, -0.0, 0.0), (0.0, -0.0, 1.0, -0.0), (-0.0, 0.0, -0.0, 1.0)))
ob_reel3.location = (-8.278e-09, -0.1882, 2.05)
ob_reel3.rotation_euler = (0.0, -0.0, -3.142)
ob_reel3.lineart.crease_threshold = 0.0
_m = ob_reel3.modifiers.new('Bevel', 'BEVEL')
_m.width = 0.011
_m.width_pct = 0.011
_m.segments = 2
_m.limit_method = 'WEIGHT'
_m.offset_type = 'DEPTH'
_m.profile = 1.0
ob_handle.parent = ob_handleanim
ob_handle.matrix_parent_inverse = Matrix(((1.0, -0.0, -0.0, 0.4052), (-0.0, 0.0, 1.0, -2.54), (0.0, -1.0, 0.0, 1.226), (0.0, 0.0, -0.0, 1.0)))
ob_handle.location = (-0.4052, 1.0, 0.4734)
ob_handle.lineart.crease_threshold = 0.0
_m = ob_handle.modifiers.new('Bevel', 'BEVEL')
_m.width = 0.011
_m.width_pct = 0.011
_m.segments = 2
_m.limit_method = 'WEIGHT'
_m.offset_type = 'DEPTH'
_m.profile = 1.0
ob_handlearm.parent = ob_handle
ob_handlearm.matrix_parent_inverse = Matrix(((1.0, -0.0, 0.0, 0.4052), (-0.0, 1.0, -0.0, -1.0), (0.0, 0.0, 1.0, -0.4734), (-0.0, 0.0, -0.0, 1.0)))
ob_handlearm.location = (-0.4052, 1.231, 1.543)
ob_handlearm.lineart.crease_threshold = 0.0
ob_handleball.parent = ob_handlearm
ob_handleball.matrix_parent_inverse = Matrix(((1.0, -0.0, 0.0, 0.4052), (-0.0, 1.0, -0.0, -1.231), (0.0, 0.0, 1.0, -1.543), (-0.0, 0.0, -0.0, 1.0)))
ob_handleball.location = (-0.4052, 1.231, 2.543)
ob_handleball.rotation_euler = (-0.08457, 0.399, -0.4126)
ob_handleball.scale = (0.1395, 0.1395, 0.1395)
ob_handleball.lineart.crease_threshold = 0.0
ob_handleanim.parent = ob_libertybell
ob_handleanim.location = (-0.4052, 1.0, 0.4734)
ob_handleanim.lineart.crease_threshold = 0.0
ob_handle_collider.parent = ob_handle
ob_handle_collider.matrix_parent_inverse = Matrix(((0.9997, -1.879e-08, 0.02642, 0.3926), (1.879e-08, 1.0, 2.482e-10, -1.0), (-0.02642, 2.482e-10, 0.9997, -0.4839), (-0.0, -0.0, -0.0, 1.0)))
ob_handle_collider.location = (-0.4645, 1.233, 1.615)
ob_handle_collider.lineart.crease_threshold = 0.0

# ---- collection membership
col_collection.objects.link(ob_libertybell)
col_collection.objects.link(ob_coinsslot)
col_collection.objects.link(ob_reel1)
col_collection.objects.link(ob_reel2)
col_collection.objects.link(ob_reel3)
col_collection.objects.link(ob_handle)
col_collection.objects.link(ob_handlearm)
col_collection.objects.link(ob_handleball)
col_collection.objects.link(ob_handleanim)
col_collection.objects.link(ob_handle_collider)

# ---- scene / render settings (as saved in the file)
scene.frame_start = 1; scene.frame_end = 200; scene.frame_set(1)
scene.render.engine = 'BLENDER_EEVEE_NEXT'
scene.cycles.use_denoising = False
scene.cycles.samples = 128
scene.cycles.sampling_pattern = 'TABULATED_SOBOL'
scene.cycles.use_adaptive_sampling = False
scene.cycles.use_light_tree = False
scene.view_settings.view_transform = 'Filmic'
bpy.context.view_layer.update()

# ---- added for rendering (the .blend has no active camera and no usable light): camera, sun
cam_auto = bpy.data.cameras.new('AutoCamera')
cam_auto.lens = 50.0
cam_auto.sensor_width = 36.0
cam_auto.clip_end = 1000.0
ob_auto_camera = bpy.data.objects.new('AutoCamera', cam_auto)
scene.collection.objects.link(ob_auto_camera)
ob_auto_camera.location = (3.92794, -4.95521, 4.53802)
ob_auto_camera.rotation_euler = (1.09748, -7.21219e-08, 0.694738)
scene.camera = ob_auto_camera
light_auto_sun = bpy.data.lights.new('AutoSun', 'SUN')
light_auto_sun.energy = 3.0
light_auto_sun.angle = 0.0523599
ob_auto_sun = bpy.data.objects.new('AutoSun', light_auto_sun)
scene.collection.objects.link(ob_auto_sun)
ob_auto_sun.rotation_euler = (0.872665, 0.174533, 0.523599)
bpy.context.view_layer.update()
